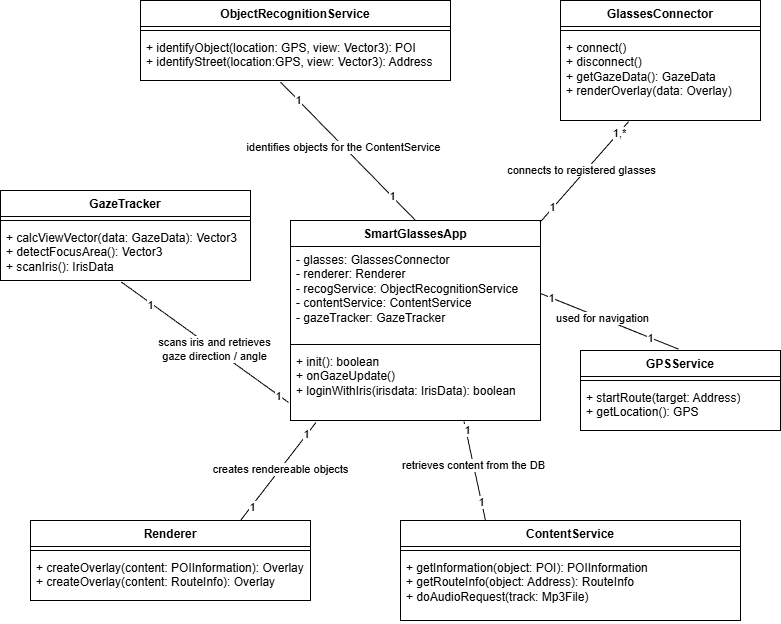

The diagram above was exported from draw.io. Its source (the exported page's mxGraphModel, read from the mxfile embedded in the PNG):
<mxGraphModel dx="1722" dy="926" grid="1" gridSize="10" guides="1" tooltips="1" connect="1" arrows="1" fold="1" page="1" pageScale="1" pageWidth="827" pageHeight="1169" math="0" shadow="0">
  <root>
    <mxCell id="0" />
    <mxCell id="1" parent="0" />
    <mxCell id="jBrJrx7k9-QyYrDJeRUk-1" parent="1" style="swimlane;fontStyle=1;align=center;verticalAlign=top;childLayout=stackLayout;horizontal=1;startSize=26;horizontalStack=0;resizeParent=1;resizeParentMax=0;resizeLast=0;collapsible=1;marginBottom=0;whiteSpace=wrap;html=1;" value="SmartGlassesApp" vertex="1">
      <mxGeometry height="200" width="250" x="320" y="320" as="geometry">
        <mxRectangle height="30" width="140" x="160" y="80" as="alternateBounds" />
      </mxGeometry>
    </mxCell>
    <mxCell id="jBrJrx7k9-QyYrDJeRUk-2" parent="jBrJrx7k9-QyYrDJeRUk-1" style="text;strokeColor=none;fillColor=none;align=left;verticalAlign=top;spacingLeft=4;spacingRight=4;overflow=hidden;rotatable=0;points=[[0,0.5],[1,0.5]];portConstraint=eastwest;whiteSpace=wrap;html=1;" value="- glasses: GlassesConnector&lt;div&gt;- renderer: Renderer&lt;/div&gt;&lt;div&gt;- recogService: ObjectRecognitionService&lt;/div&gt;&lt;div&gt;- contentService: ContentService&lt;/div&gt;&lt;div&gt;- gazeTracker: GazeTracker&lt;/div&gt;" vertex="1">
      <mxGeometry height="94" width="250" y="26" as="geometry" />
    </mxCell>
    <mxCell id="jBrJrx7k9-QyYrDJeRUk-3" parent="jBrJrx7k9-QyYrDJeRUk-1" style="line;strokeWidth=1;fillColor=none;align=left;verticalAlign=middle;spacingTop=-1;spacingLeft=3;spacingRight=3;rotatable=0;labelPosition=right;points=[];portConstraint=eastwest;strokeColor=inherit;" value="" vertex="1">
      <mxGeometry height="8" width="250" y="120" as="geometry" />
    </mxCell>
    <mxCell id="jBrJrx7k9-QyYrDJeRUk-4" parent="jBrJrx7k9-QyYrDJeRUk-1" style="text;strokeColor=none;fillColor=none;align=left;verticalAlign=top;spacingLeft=4;spacingRight=4;overflow=hidden;rotatable=0;points=[[0,0.5],[1,0.5]];portConstraint=eastwest;whiteSpace=wrap;html=1;" value="+ init(): boolean&lt;div&gt;+ onGazeUpdate()&lt;/div&gt;&lt;div&gt;+ loginWithIris(irisdata: IrisData): boolean&lt;/div&gt;" vertex="1">
      <mxGeometry height="72" width="250" y="128" as="geometry" />
    </mxCell>
    <mxCell id="jBrJrx7k9-QyYrDJeRUk-5" parent="1" style="swimlane;fontStyle=1;align=center;verticalAlign=top;childLayout=stackLayout;horizontal=1;startSize=26;horizontalStack=0;resizeParent=1;resizeParentMax=0;resizeLast=0;collapsible=1;marginBottom=0;whiteSpace=wrap;html=1;" value="Renderer" vertex="1">
      <mxGeometry height="80" width="280" x="60" y="620" as="geometry" />
    </mxCell>
    <mxCell id="jBrJrx7k9-QyYrDJeRUk-6" parent="jBrJrx7k9-QyYrDJeRUk-5" style="line;strokeWidth=1;fillColor=none;align=left;verticalAlign=middle;spacingTop=-1;spacingLeft=3;spacingRight=3;rotatable=0;labelPosition=right;points=[];portConstraint=eastwest;strokeColor=inherit;" value="" vertex="1">
      <mxGeometry height="8" width="280" y="26" as="geometry" />
    </mxCell>
    <mxCell id="jBrJrx7k9-QyYrDJeRUk-7" parent="jBrJrx7k9-QyYrDJeRUk-5" style="text;strokeColor=none;fillColor=none;align=left;verticalAlign=top;spacingLeft=4;spacingRight=4;overflow=hidden;rotatable=0;points=[[0,0.5],[1,0.5]];portConstraint=eastwest;whiteSpace=wrap;html=1;" value="+ createOverlay(content: POIInformation): Overlay&lt;div&gt;+ createOverlay(content: RouteInfo): Overlay&lt;/div&gt;" vertex="1">
      <mxGeometry height="46" width="280" y="34" as="geometry" />
    </mxCell>
    <mxCell id="jBrJrx7k9-QyYrDJeRUk-8" parent="1" style="swimlane;fontStyle=1;align=center;verticalAlign=top;childLayout=stackLayout;horizontal=1;startSize=26;horizontalStack=0;resizeParent=1;resizeParentMax=0;resizeLast=0;collapsible=1;marginBottom=0;whiteSpace=wrap;html=1;" value="GazeTracker" vertex="1">
      <mxGeometry height="90" width="250" x="30" y="290" as="geometry" />
    </mxCell>
    <mxCell id="jBrJrx7k9-QyYrDJeRUk-9" parent="jBrJrx7k9-QyYrDJeRUk-8" style="line;strokeWidth=1;fillColor=none;align=left;verticalAlign=middle;spacingTop=-1;spacingLeft=3;spacingRight=3;rotatable=0;labelPosition=right;points=[];portConstraint=eastwest;strokeColor=inherit;" value="" vertex="1">
      <mxGeometry height="8" width="250" y="26" as="geometry" />
    </mxCell>
    <mxCell id="jBrJrx7k9-QyYrDJeRUk-10" parent="jBrJrx7k9-QyYrDJeRUk-8" style="text;strokeColor=none;fillColor=none;align=left;verticalAlign=top;spacingLeft=4;spacingRight=4;overflow=hidden;rotatable=0;points=[[0,0.5],[1,0.5]];portConstraint=eastwest;whiteSpace=wrap;html=1;" value="+ calcViewVector(data: GazeData): Vector3&lt;div&gt;+ detectFocusArea(): Vector3&lt;/div&gt;&lt;div&gt;+ scanIris(): IrisData&lt;/div&gt;" vertex="1">
      <mxGeometry height="56" width="250" y="34" as="geometry" />
    </mxCell>
    <mxCell id="jBrJrx7k9-QyYrDJeRUk-11" parent="1" style="swimlane;fontStyle=1;align=center;verticalAlign=top;childLayout=stackLayout;horizontal=1;startSize=26;horizontalStack=0;resizeParent=1;resizeParentMax=0;resizeLast=0;collapsible=1;marginBottom=0;whiteSpace=wrap;html=1;" value="ObjectRecognitionService" vertex="1">
      <mxGeometry height="80" width="310" x="170" y="100" as="geometry" />
    </mxCell>
    <mxCell id="jBrJrx7k9-QyYrDJeRUk-12" parent="jBrJrx7k9-QyYrDJeRUk-11" style="line;strokeWidth=1;fillColor=none;align=left;verticalAlign=middle;spacingTop=-1;spacingLeft=3;spacingRight=3;rotatable=0;labelPosition=right;points=[];portConstraint=eastwest;strokeColor=inherit;" value="" vertex="1">
      <mxGeometry height="8" width="310" y="26" as="geometry" />
    </mxCell>
    <mxCell id="jBrJrx7k9-QyYrDJeRUk-13" parent="jBrJrx7k9-QyYrDJeRUk-11" style="text;strokeColor=none;fillColor=none;align=left;verticalAlign=top;spacingLeft=4;spacingRight=4;overflow=hidden;rotatable=0;points=[[0,0.5],[1,0.5]];portConstraint=eastwest;whiteSpace=wrap;html=1;" value="+ identifyObject(location: GPS, view: Vector3): POI&lt;div&gt;+ identifyStreet(location:GPS, view: Vector3): Address&lt;/div&gt;" vertex="1">
      <mxGeometry height="46" width="310" y="34" as="geometry" />
    </mxCell>
    <mxCell id="jBrJrx7k9-QyYrDJeRUk-14" parent="1" style="swimlane;fontStyle=1;align=center;verticalAlign=top;childLayout=stackLayout;horizontal=1;startSize=26;horizontalStack=0;resizeParent=1;resizeParentMax=0;resizeLast=0;collapsible=1;marginBottom=0;whiteSpace=wrap;html=1;" value="ContentService" vertex="1">
      <mxGeometry height="100" width="340" x="430" y="620" as="geometry" />
    </mxCell>
    <mxCell id="jBrJrx7k9-QyYrDJeRUk-15" parent="jBrJrx7k9-QyYrDJeRUk-14" style="line;strokeWidth=1;fillColor=none;align=left;verticalAlign=middle;spacingTop=-1;spacingLeft=3;spacingRight=3;rotatable=0;labelPosition=right;points=[];portConstraint=eastwest;strokeColor=inherit;" value="" vertex="1">
      <mxGeometry height="8" width="340" y="26" as="geometry" />
    </mxCell>
    <mxCell id="jBrJrx7k9-QyYrDJeRUk-16" parent="jBrJrx7k9-QyYrDJeRUk-14" style="text;strokeColor=none;fillColor=none;align=left;verticalAlign=top;spacingLeft=4;spacingRight=4;overflow=hidden;rotatable=0;points=[[0,0.5],[1,0.5]];portConstraint=eastwest;whiteSpace=wrap;html=1;" value="+ getInformation(object: POI): POIInformation&lt;div&gt;+ getRouteInfo(object: Address): RouteInfo&lt;/div&gt;&lt;div&gt;+ doAudioRequest(track: Mp3File)&lt;/div&gt;" vertex="1">
      <mxGeometry height="66" width="340" y="34" as="geometry" />
    </mxCell>
    <mxCell id="jBrJrx7k9-QyYrDJeRUk-17" parent="1" style="swimlane;fontStyle=1;align=center;verticalAlign=top;childLayout=stackLayout;horizontal=1;startSize=26;horizontalStack=0;resizeParent=1;resizeParentMax=0;resizeLast=0;collapsible=1;marginBottom=0;whiteSpace=wrap;html=1;" value="GlassesConnector" vertex="1">
      <mxGeometry height="120" width="200" x="590" y="100" as="geometry" />
    </mxCell>
    <mxCell id="jBrJrx7k9-QyYrDJeRUk-18" parent="jBrJrx7k9-QyYrDJeRUk-17" style="line;strokeWidth=1;fillColor=none;align=left;verticalAlign=middle;spacingTop=-1;spacingLeft=3;spacingRight=3;rotatable=0;labelPosition=right;points=[];portConstraint=eastwest;strokeColor=inherit;" value="" vertex="1">
      <mxGeometry height="8" width="200" y="26" as="geometry" />
    </mxCell>
    <mxCell id="jBrJrx7k9-QyYrDJeRUk-19" parent="jBrJrx7k9-QyYrDJeRUk-17" style="text;strokeColor=none;fillColor=none;align=left;verticalAlign=top;spacingLeft=4;spacingRight=4;overflow=hidden;rotatable=0;points=[[0,0.5],[1,0.5]];portConstraint=eastwest;whiteSpace=wrap;html=1;" value="+ connect()&lt;div&gt;+ disconnect()&lt;/div&gt;&lt;div&gt;+ getGazeData(): GazeData&lt;/div&gt;&lt;div&gt;+ renderOverlay(data: Overlay)&lt;/div&gt;" vertex="1">
      <mxGeometry height="86" width="200" y="34" as="geometry" />
    </mxCell>
    <mxCell id="jBrJrx7k9-QyYrDJeRUk-23" parent="1" style="swimlane;fontStyle=1;align=center;verticalAlign=top;childLayout=stackLayout;horizontal=1;startSize=26;horizontalStack=0;resizeParent=1;resizeParentMax=0;resizeLast=0;collapsible=1;marginBottom=0;whiteSpace=wrap;html=1;" value="GPSService" vertex="1">
      <mxGeometry height="80" width="200" x="610" y="450" as="geometry" />
    </mxCell>
    <mxCell id="jBrJrx7k9-QyYrDJeRUk-24" parent="jBrJrx7k9-QyYrDJeRUk-23" style="line;strokeWidth=1;fillColor=none;align=left;verticalAlign=middle;spacingTop=-1;spacingLeft=3;spacingRight=3;rotatable=0;labelPosition=right;points=[];portConstraint=eastwest;strokeColor=inherit;" value="" vertex="1">
      <mxGeometry height="8" width="200" y="26" as="geometry" />
    </mxCell>
    <mxCell id="jBrJrx7k9-QyYrDJeRUk-25" parent="jBrJrx7k9-QyYrDJeRUk-23" style="text;strokeColor=none;fillColor=none;align=left;verticalAlign=top;spacingLeft=4;spacingRight=4;overflow=hidden;rotatable=0;points=[[0,0.5],[1,0.5]];portConstraint=eastwest;whiteSpace=wrap;html=1;" value="+ startRoute(target: Address)&lt;div&gt;+ getLocation(): GPS&lt;/div&gt;" vertex="1">
      <mxGeometry height="46" width="200" y="34" as="geometry" />
    </mxCell>
    <mxCell id="P92u9LB34FdGQrLuMHKl-8" edge="1" parent="1" source="jBrJrx7k9-QyYrDJeRUk-14" style="endArrow=none;html=1;rounded=0;entryX=0.694;entryY=1.014;entryDx=0;entryDy=0;entryPerimeter=0;exitX=0.25;exitY=0;exitDx=0;exitDy=0;" target="jBrJrx7k9-QyYrDJeRUk-4" value="">
      <mxGeometry height="50" relative="1" width="50" as="geometry">
        <mxPoint x="450" y="600" as="sourcePoint" />
        <mxPoint x="500" y="550" as="targetPoint" />
      </mxGeometry>
    </mxCell>
    <mxCell id="P92u9LB34FdGQrLuMHKl-9" connectable="0" parent="P92u9LB34FdGQrLuMHKl-8" style="edgeLabel;html=1;align=center;verticalAlign=middle;resizable=0;points=[];" value="1" vertex="1">
      <mxGeometry relative="1" x="0.8223" y="-1" as="geometry">
        <mxPoint as="offset" />
      </mxGeometry>
    </mxCell>
    <mxCell id="P92u9LB34FdGQrLuMHKl-10" connectable="0" parent="P92u9LB34FdGQrLuMHKl-8" style="edgeLabel;html=1;align=center;verticalAlign=middle;resizable=0;points=[];" value="1" vertex="1">
      <mxGeometry relative="1" x="-0.6157" as="geometry">
        <mxPoint as="offset" />
      </mxGeometry>
    </mxCell>
    <mxCell id="P92u9LB34FdGQrLuMHKl-11" connectable="0" parent="P92u9LB34FdGQrLuMHKl-8" style="edgeLabel;html=1;align=center;verticalAlign=middle;resizable=0;points=[];" value="retrieves content from the DB" vertex="1">
      <mxGeometry relative="1" x="0.1237" as="geometry">
        <mxPoint as="offset" />
      </mxGeometry>
    </mxCell>
    <mxCell id="P92u9LB34FdGQrLuMHKl-12" edge="1" parent="1" source="jBrJrx7k9-QyYrDJeRUk-5" style="endArrow=none;html=1;rounded=0;entryX=0.102;entryY=1.027;entryDx=0;entryDy=0;entryPerimeter=0;exitX=0.75;exitY=0;exitDx=0;exitDy=0;" target="jBrJrx7k9-QyYrDJeRUk-4" value="">
      <mxGeometry height="50" relative="1" width="50" as="geometry">
        <mxPoint x="270" y="610" as="sourcePoint" />
        <mxPoint x="320" y="560" as="targetPoint" />
      </mxGeometry>
    </mxCell>
    <mxCell id="P92u9LB34FdGQrLuMHKl-13" connectable="0" parent="P92u9LB34FdGQrLuMHKl-12" style="edgeLabel;html=1;align=center;verticalAlign=middle;resizable=0;points=[];" value="1" vertex="1">
      <mxGeometry relative="1" x="0.7491" y="1" as="geometry">
        <mxPoint as="offset" />
      </mxGeometry>
    </mxCell>
    <mxCell id="P92u9LB34FdGQrLuMHKl-14" connectable="0" parent="P92u9LB34FdGQrLuMHKl-12" style="edgeLabel;html=1;align=center;verticalAlign=middle;resizable=0;points=[];" value="1" vertex="1">
      <mxGeometry relative="1" x="-0.7022" y="-1" as="geometry">
        <mxPoint as="offset" />
      </mxGeometry>
    </mxCell>
    <mxCell id="P92u9LB34FdGQrLuMHKl-15" connectable="0" parent="P92u9LB34FdGQrLuMHKl-12" style="edgeLabel;html=1;align=center;verticalAlign=middle;resizable=0;points=[];" value="creates rendereable objects" vertex="1">
      <mxGeometry relative="1" x="0.0518" as="geometry">
        <mxPoint as="offset" />
      </mxGeometry>
    </mxCell>
    <mxCell id="P92u9LB34FdGQrLuMHKl-16" edge="1" parent="1" source="jBrJrx7k9-QyYrDJeRUk-4" style="endArrow=none;html=1;rounded=0;entryX=0.483;entryY=1.026;entryDx=0;entryDy=0;entryPerimeter=0;exitX=-0.008;exitY=0.749;exitDx=0;exitDy=0;exitPerimeter=0;" target="jBrJrx7k9-QyYrDJeRUk-10" value="">
      <mxGeometry height="50" relative="1" width="50" as="geometry">
        <mxPoint x="230" y="530" as="sourcePoint" />
        <mxPoint x="280" y="480" as="targetPoint" />
      </mxGeometry>
    </mxCell>
    <mxCell id="P92u9LB34FdGQrLuMHKl-17" connectable="0" parent="P92u9LB34FdGQrLuMHKl-16" style="edgeLabel;html=1;align=center;verticalAlign=middle;resizable=0;points=[];" value="1" vertex="1">
      <mxGeometry relative="1" x="-0.8802" y="1" as="geometry">
        <mxPoint as="offset" />
      </mxGeometry>
    </mxCell>
    <mxCell id="P92u9LB34FdGQrLuMHKl-18" connectable="0" parent="P92u9LB34FdGQrLuMHKl-16" style="edgeLabel;html=1;align=center;verticalAlign=middle;resizable=0;points=[];" value="1" vertex="1">
      <mxGeometry relative="1" x="0.6378" y="2" as="geometry">
        <mxPoint as="offset" />
      </mxGeometry>
    </mxCell>
    <mxCell id="P92u9LB34FdGQrLuMHKl-19" connectable="0" parent="P92u9LB34FdGQrLuMHKl-16" style="edgeLabel;html=1;align=center;verticalAlign=middle;resizable=0;points=[];" value="scans iris and retrieves&lt;div&gt;gaze direction / angle&lt;/div&gt;" vertex="1">
      <mxGeometry relative="1" x="-0.1066" as="geometry">
        <mxPoint as="offset" />
      </mxGeometry>
    </mxCell>
    <mxCell id="P92u9LB34FdGQrLuMHKl-24" edge="1" parent="1" source="jBrJrx7k9-QyYrDJeRUk-1" style="endArrow=none;html=1;rounded=0;entryX=0.452;entryY=1.036;entryDx=0;entryDy=0;entryPerimeter=0;exitX=0.5;exitY=0;exitDx=0;exitDy=0;" target="jBrJrx7k9-QyYrDJeRUk-13" value="">
      <mxGeometry height="50" relative="1" width="50" as="geometry">
        <mxPoint x="370" y="290" as="sourcePoint" />
        <mxPoint x="420" y="240" as="targetPoint" />
      </mxGeometry>
    </mxCell>
    <mxCell id="P92u9LB34FdGQrLuMHKl-25" connectable="0" parent="P92u9LB34FdGQrLuMHKl-24" style="edgeLabel;html=1;align=center;verticalAlign=middle;resizable=0;points=[];" value="1" vertex="1">
      <mxGeometry relative="1" x="0.7299" as="geometry">
        <mxPoint as="offset" />
      </mxGeometry>
    </mxCell>
    <mxCell id="P92u9LB34FdGQrLuMHKl-26" connectable="0" parent="P92u9LB34FdGQrLuMHKl-24" style="edgeLabel;html=1;align=center;verticalAlign=middle;resizable=0;points=[];" value="1" vertex="1">
      <mxGeometry relative="1" x="-0.6462" as="geometry">
        <mxPoint as="offset" />
      </mxGeometry>
    </mxCell>
    <mxCell id="P92u9LB34FdGQrLuMHKl-29" connectable="0" parent="P92u9LB34FdGQrLuMHKl-24" style="edgeLabel;html=1;align=center;verticalAlign=middle;resizable=0;points=[];" value="identifies objects for the ContentService" vertex="1">
      <mxGeometry relative="1" x="0.0703" y="1" as="geometry">
        <mxPoint as="offset" />
      </mxGeometry>
    </mxCell>
    <mxCell id="P92u9LB34FdGQrLuMHKl-30" edge="1" parent="1" source="jBrJrx7k9-QyYrDJeRUk-1" style="endArrow=none;html=1;rounded=0;entryX=0.341;entryY=1.012;entryDx=0;entryDy=0;entryPerimeter=0;exitX=0.998;exitY=0.009;exitDx=0;exitDy=0;exitPerimeter=0;" target="jBrJrx7k9-QyYrDJeRUk-19" value="">
      <mxGeometry height="50" relative="1" width="50" as="geometry">
        <mxPoint x="630" y="310" as="sourcePoint" />
        <mxPoint x="680" y="260" as="targetPoint" />
      </mxGeometry>
    </mxCell>
    <mxCell id="P92u9LB34FdGQrLuMHKl-31" connectable="0" parent="P92u9LB34FdGQrLuMHKl-30" style="edgeLabel;html=1;align=center;verticalAlign=middle;resizable=0;points=[];" value="1,*" vertex="1">
      <mxGeometry relative="1" x="0.7737" y="-1" as="geometry">
        <mxPoint as="offset" />
      </mxGeometry>
    </mxCell>
    <mxCell id="P92u9LB34FdGQrLuMHKl-32" connectable="0" parent="P92u9LB34FdGQrLuMHKl-30" style="edgeLabel;html=1;align=center;verticalAlign=middle;resizable=0;points=[];" value="1" vertex="1">
      <mxGeometry relative="1" x="-0.7054" y="1" as="geometry">
        <mxPoint as="offset" />
      </mxGeometry>
    </mxCell>
    <mxCell id="P92u9LB34FdGQrLuMHKl-33" connectable="0" parent="P92u9LB34FdGQrLuMHKl-30" style="edgeLabel;html=1;align=center;verticalAlign=middle;resizable=0;points=[];" value="connects to registered glasses" vertex="1">
      <mxGeometry relative="1" x="-0.0562" y="1" as="geometry">
        <mxPoint y="-4" as="offset" />
      </mxGeometry>
    </mxCell>
    <mxCell id="P92u9LB34FdGQrLuMHKl-34" edge="1" parent="1" source="jBrJrx7k9-QyYrDJeRUk-23" style="endArrow=none;html=1;rounded=0;entryX=1;entryY=0.5;entryDx=0;entryDy=0;exitX=0.49;exitY=-0.017;exitDx=0;exitDy=0;exitPerimeter=0;" target="jBrJrx7k9-QyYrDJeRUk-2" value="">
      <mxGeometry height="50" relative="1" width="50" as="geometry">
        <mxPoint x="640" y="440" as="sourcePoint" />
        <mxPoint x="690" y="390" as="targetPoint" />
      </mxGeometry>
    </mxCell>
    <mxCell id="P92u9LB34FdGQrLuMHKl-35" connectable="0" parent="P92u9LB34FdGQrLuMHKl-34" style="edgeLabel;html=1;align=center;verticalAlign=middle;resizable=0;points=[];" value="1" vertex="1">
      <mxGeometry relative="1" x="0.8469" as="geometry">
        <mxPoint as="offset" />
      </mxGeometry>
    </mxCell>
    <mxCell id="P92u9LB34FdGQrLuMHKl-36" connectable="0" parent="P92u9LB34FdGQrLuMHKl-34" style="edgeLabel;html=1;align=center;verticalAlign=middle;resizable=0;points=[];" value="1" vertex="1">
      <mxGeometry relative="1" x="-0.5841" as="geometry">
        <mxPoint as="offset" />
      </mxGeometry>
    </mxCell>
    <mxCell id="P92u9LB34FdGQrLuMHKl-38" connectable="0" parent="P92u9LB34FdGQrLuMHKl-34" style="edgeLabel;html=1;align=center;verticalAlign=middle;resizable=0;points=[];" value="used for navigation" vertex="1">
      <mxGeometry relative="1" x="0.1097" as="geometry">
        <mxPoint as="offset" />
      </mxGeometry>
    </mxCell>
  </root>
</mxGraphModel>